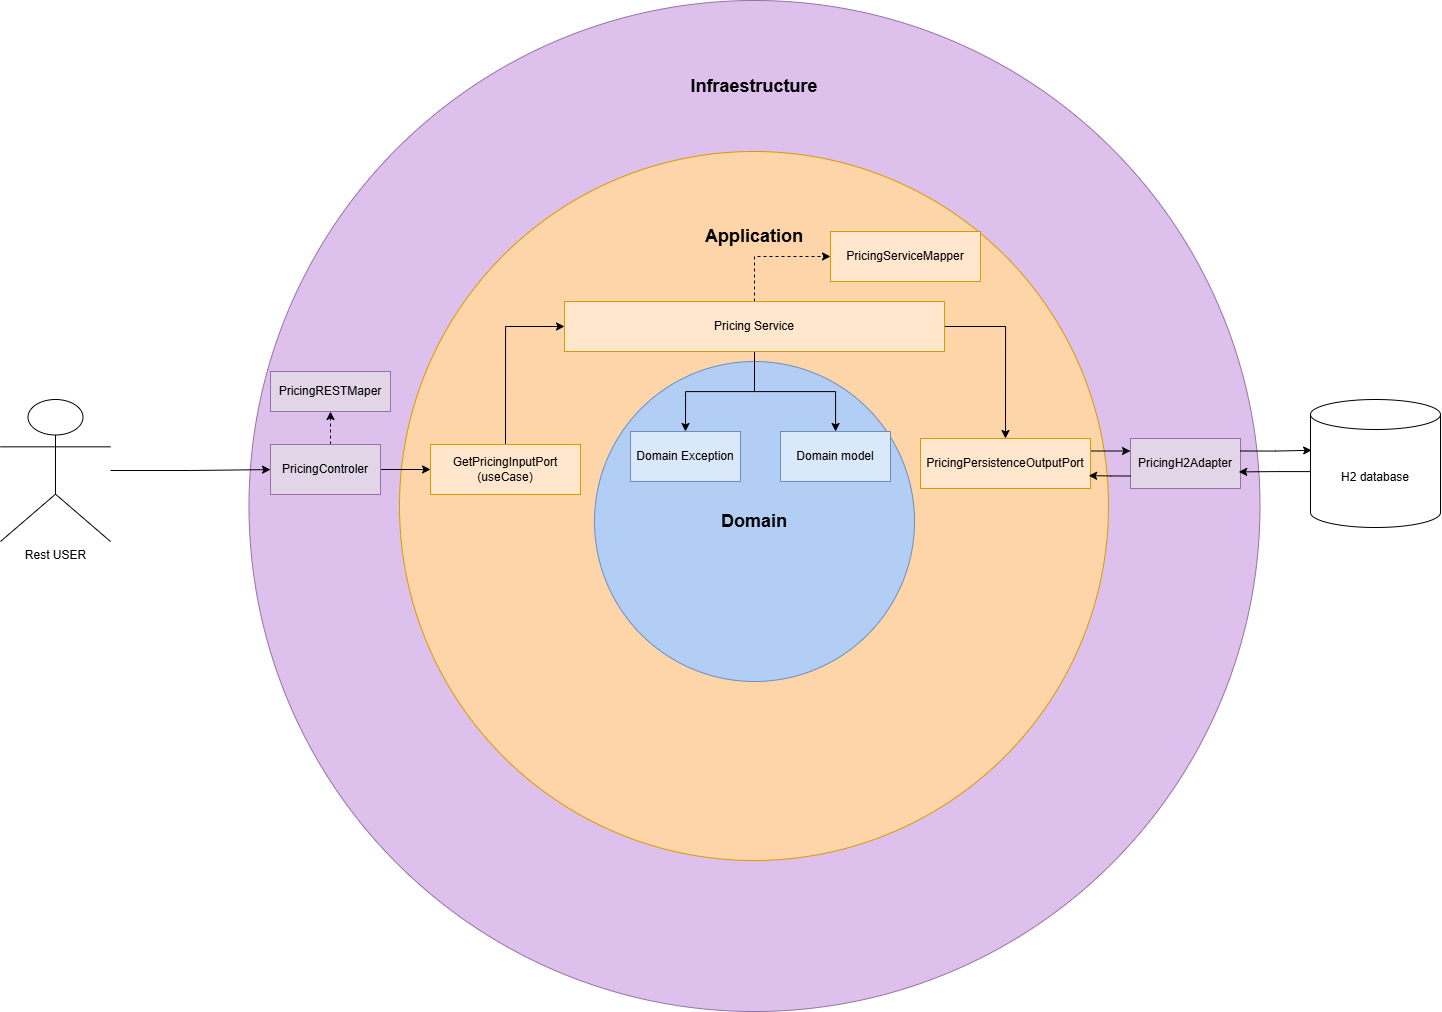

The diagram above was exported from draw.io. Its source (the exported page's mxGraphModel, read from the mxfile embedded in the PNG):
<mxGraphModel dx="2774" dy="2929" grid="1" gridSize="10" guides="1" tooltips="1" connect="1" arrows="1" fold="1" page="1" pageScale="1" pageWidth="827" pageHeight="1169" math="0" shadow="0">
  <root>
    <mxCell id="0" />
    <mxCell id="1" parent="0" />
    <mxCell id="gcY_TWUkgTsXmrqdtlMf-18" value="" style="ellipse;whiteSpace=wrap;html=1;aspect=fixed;fillColor=light-dark(#dec0ed, #392f3f);strokeColor=#9673a6;" vertex="1" parent="1">
      <mxGeometry x="-91.5" y="-61" width="1011" height="1011" as="geometry" />
    </mxCell>
    <mxCell id="gcY_TWUkgTsXmrqdtlMf-5" value="" style="ellipse;whiteSpace=wrap;html=1;aspect=fixed;fillColor=light-dark(#fed5a9, #36210a);strokeColor=#d79b00;" vertex="1" parent="1">
      <mxGeometry x="59" y="90" width="709" height="709" as="geometry" />
    </mxCell>
    <mxCell id="gcY_TWUkgTsXmrqdtlMf-2" value="&lt;font style=&quot;font-size: 18px;&quot;&gt;&lt;b&gt;Domain&lt;/b&gt;&lt;/font&gt;" style="ellipse;whiteSpace=wrap;html=1;aspect=fixed;fillColor=light-dark(#b3cef5, #1d293b);strokeColor=#6c8ebf;" vertex="1" parent="1">
      <mxGeometry x="254" y="300" width="320" height="320" as="geometry" />
    </mxCell>
    <mxCell id="gcY_TWUkgTsXmrqdtlMf-3" value="Domain model" style="text;html=1;align=center;verticalAlign=middle;whiteSpace=wrap;rounded=0;fillColor=#dae8fc;strokeColor=#6c8ebf;" vertex="1" parent="1">
      <mxGeometry x="440" y="370" width="110" height="50" as="geometry" />
    </mxCell>
    <mxCell id="gcY_TWUkgTsXmrqdtlMf-4" value="Domain Exception" style="text;html=1;align=center;verticalAlign=middle;whiteSpace=wrap;rounded=0;fillColor=#dae8fc;strokeColor=#6c8ebf;" vertex="1" parent="1">
      <mxGeometry x="290" y="370" width="110" height="50" as="geometry" />
    </mxCell>
    <mxCell id="gcY_TWUkgTsXmrqdtlMf-7" value="&lt;b&gt;&lt;font style=&quot;font-size: 18px;&quot;&gt;Application&lt;/font&gt;&lt;/b&gt;" style="text;html=1;align=center;verticalAlign=middle;whiteSpace=wrap;rounded=0;" vertex="1" parent="1">
      <mxGeometry x="384" y="160" width="60" height="30" as="geometry" />
    </mxCell>
    <mxCell id="gcY_TWUkgTsXmrqdtlMf-9" style="edgeStyle=orthogonalEdgeStyle;rounded=0;orthogonalLoop=1;jettySize=auto;html=1;" edge="1" parent="1" source="gcY_TWUkgTsXmrqdtlMf-8" target="gcY_TWUkgTsXmrqdtlMf-3">
      <mxGeometry relative="1" as="geometry" />
    </mxCell>
    <mxCell id="gcY_TWUkgTsXmrqdtlMf-13" style="edgeStyle=orthogonalEdgeStyle;rounded=0;orthogonalLoop=1;jettySize=auto;html=1;exitX=1;exitY=0.5;exitDx=0;exitDy=0;entryX=0.5;entryY=0;entryDx=0;entryDy=0;" edge="1" parent="1" source="gcY_TWUkgTsXmrqdtlMf-8" target="gcY_TWUkgTsXmrqdtlMf-11">
      <mxGeometry relative="1" as="geometry" />
    </mxCell>
    <mxCell id="gcY_TWUkgTsXmrqdtlMf-14" style="edgeStyle=orthogonalEdgeStyle;rounded=0;orthogonalLoop=1;jettySize=auto;html=1;entryX=0.5;entryY=0;entryDx=0;entryDy=0;" edge="1" parent="1" source="gcY_TWUkgTsXmrqdtlMf-8" target="gcY_TWUkgTsXmrqdtlMf-4">
      <mxGeometry relative="1" as="geometry" />
    </mxCell>
    <mxCell id="gcY_TWUkgTsXmrqdtlMf-16" style="rounded=0;orthogonalLoop=1;jettySize=auto;html=1;entryX=0;entryY=0.5;entryDx=0;entryDy=0;edgeStyle=orthogonalEdgeStyle;jumpStyle=arc;strokeColor=default;dashed=1;" edge="1" parent="1" source="gcY_TWUkgTsXmrqdtlMf-8" target="gcY_TWUkgTsXmrqdtlMf-15">
      <mxGeometry relative="1" as="geometry" />
    </mxCell>
    <mxCell id="gcY_TWUkgTsXmrqdtlMf-8" value="Pricing Service" style="text;html=1;align=center;verticalAlign=middle;whiteSpace=wrap;rounded=0;fillColor=#ffe6cc;strokeColor=#d79b00;" vertex="1" parent="1">
      <mxGeometry x="224" y="240" width="380" height="50" as="geometry" />
    </mxCell>
    <mxCell id="gcY_TWUkgTsXmrqdtlMf-12" style="edgeStyle=orthogonalEdgeStyle;rounded=0;orthogonalLoop=1;jettySize=auto;html=1;exitX=0.5;exitY=0;exitDx=0;exitDy=0;entryX=0;entryY=0.5;entryDx=0;entryDy=0;" edge="1" parent="1" source="gcY_TWUkgTsXmrqdtlMf-10" target="gcY_TWUkgTsXmrqdtlMf-8">
      <mxGeometry relative="1" as="geometry" />
    </mxCell>
    <mxCell id="gcY_TWUkgTsXmrqdtlMf-10" value="GetPricingInputPort (useCase)" style="text;html=1;align=center;verticalAlign=middle;whiteSpace=wrap;rounded=0;fillColor=#ffe6cc;strokeColor=#d79b00;rotation=0;" vertex="1" parent="1">
      <mxGeometry x="90" y="383" width="150" height="50" as="geometry" />
    </mxCell>
    <mxCell id="gcY_TWUkgTsXmrqdtlMf-28" style="edgeStyle=orthogonalEdgeStyle;rounded=0;orthogonalLoop=1;jettySize=auto;html=1;exitX=1;exitY=0.25;exitDx=0;exitDy=0;entryX=0;entryY=0.25;entryDx=0;entryDy=0;" edge="1" parent="1" source="gcY_TWUkgTsXmrqdtlMf-11" target="gcY_TWUkgTsXmrqdtlMf-20">
      <mxGeometry relative="1" as="geometry" />
    </mxCell>
    <mxCell id="gcY_TWUkgTsXmrqdtlMf-11" value="PricingPersistenceOutputPort" style="text;html=1;align=center;verticalAlign=middle;whiteSpace=wrap;rounded=0;fillColor=#ffe6cc;strokeColor=#d79b00;rotation=0;" vertex="1" parent="1">
      <mxGeometry x="580" y="377" width="170" height="50" as="geometry" />
    </mxCell>
    <mxCell id="gcY_TWUkgTsXmrqdtlMf-15" value="PricingServiceMapper" style="text;html=1;align=center;verticalAlign=middle;whiteSpace=wrap;rounded=0;fillColor=#ffe6cc;strokeColor=#d79b00;" vertex="1" parent="1">
      <mxGeometry x="490" y="170" width="150" height="50" as="geometry" />
    </mxCell>
    <mxCell id="gcY_TWUkgTsXmrqdtlMf-19" value="&lt;b&gt;&lt;font style=&quot;font-size: 18px;&quot;&gt;Infraestructure&lt;/font&gt;&lt;/b&gt;" style="text;html=1;align=center;verticalAlign=middle;whiteSpace=wrap;rounded=0;" vertex="1" parent="1">
      <mxGeometry x="336" y="10" width="156" height="30" as="geometry" />
    </mxCell>
    <mxCell id="gcY_TWUkgTsXmrqdtlMf-20" value="PricingH2Adapter" style="text;html=1;align=center;verticalAlign=middle;whiteSpace=wrap;rounded=0;fillColor=#e1d5e7;strokeColor=#9673a6;rotation=0;" vertex="1" parent="1">
      <mxGeometry x="790" y="377" width="110" height="50" as="geometry" />
    </mxCell>
    <mxCell id="gcY_TWUkgTsXmrqdtlMf-23" value="H2 database" style="shape=cylinder3;whiteSpace=wrap;html=1;boundedLbl=1;backgroundOutline=1;size=15;" vertex="1" parent="1">
      <mxGeometry x="970" y="338" width="130" height="128" as="geometry" />
    </mxCell>
    <mxCell id="gcY_TWUkgTsXmrqdtlMf-26" style="edgeStyle=orthogonalEdgeStyle;rounded=0;orthogonalLoop=1;jettySize=auto;html=1;exitX=1;exitY=0.25;exitDx=0;exitDy=0;entryX=0.009;entryY=0.397;entryDx=0;entryDy=0;entryPerimeter=0;" edge="1" parent="1" source="gcY_TWUkgTsXmrqdtlMf-20" target="gcY_TWUkgTsXmrqdtlMf-23">
      <mxGeometry relative="1" as="geometry" />
    </mxCell>
    <mxCell id="gcY_TWUkgTsXmrqdtlMf-27" style="edgeStyle=orthogonalEdgeStyle;rounded=0;orthogonalLoop=1;jettySize=auto;html=1;exitX=0;exitY=0;exitDx=0;exitDy=88.5;exitPerimeter=0;entryX=0.984;entryY=0.668;entryDx=0;entryDy=0;entryPerimeter=0;" edge="1" parent="1" source="gcY_TWUkgTsXmrqdtlMf-23" target="gcY_TWUkgTsXmrqdtlMf-20">
      <mxGeometry relative="1" as="geometry">
        <Array as="points">
          <mxPoint x="970" y="410" />
          <mxPoint x="935" y="410" />
        </Array>
      </mxGeometry>
    </mxCell>
    <mxCell id="gcY_TWUkgTsXmrqdtlMf-29" style="edgeStyle=orthogonalEdgeStyle;rounded=0;orthogonalLoop=1;jettySize=auto;html=1;exitX=0;exitY=0.75;exitDx=0;exitDy=0;entryX=0.989;entryY=0.743;entryDx=0;entryDy=0;entryPerimeter=0;" edge="1" parent="1" source="gcY_TWUkgTsXmrqdtlMf-20" target="gcY_TWUkgTsXmrqdtlMf-11">
      <mxGeometry relative="1" as="geometry" />
    </mxCell>
    <mxCell id="gcY_TWUkgTsXmrqdtlMf-36" style="edgeStyle=orthogonalEdgeStyle;rounded=0;orthogonalLoop=1;jettySize=auto;html=1;" edge="1" parent="1" source="gcY_TWUkgTsXmrqdtlMf-30" target="gcY_TWUkgTsXmrqdtlMf-31">
      <mxGeometry relative="1" as="geometry" />
    </mxCell>
    <mxCell id="gcY_TWUkgTsXmrqdtlMf-30" value="Rest USER" style="shape=umlActor;verticalLabelPosition=bottom;verticalAlign=top;html=1;outlineConnect=0;" vertex="1" parent="1">
      <mxGeometry x="-340" y="338" width="110" height="142" as="geometry" />
    </mxCell>
    <mxCell id="gcY_TWUkgTsXmrqdtlMf-32" style="edgeStyle=orthogonalEdgeStyle;rounded=0;orthogonalLoop=1;jettySize=auto;html=1;" edge="1" parent="1" source="gcY_TWUkgTsXmrqdtlMf-31" target="gcY_TWUkgTsXmrqdtlMf-10">
      <mxGeometry relative="1" as="geometry" />
    </mxCell>
    <mxCell id="gcY_TWUkgTsXmrqdtlMf-35" style="edgeStyle=orthogonalEdgeStyle;rounded=0;orthogonalLoop=1;jettySize=auto;html=1;entryX=0.5;entryY=1;entryDx=0;entryDy=0;dashed=1;" edge="1" parent="1" source="gcY_TWUkgTsXmrqdtlMf-31" target="gcY_TWUkgTsXmrqdtlMf-34">
      <mxGeometry relative="1" as="geometry">
        <Array as="points">
          <mxPoint x="-10" y="370" />
          <mxPoint x="-10" y="370" />
        </Array>
      </mxGeometry>
    </mxCell>
    <mxCell id="gcY_TWUkgTsXmrqdtlMf-31" value="PricingControler" style="text;html=1;align=center;verticalAlign=middle;whiteSpace=wrap;rounded=0;fillColor=#e1d5e7;strokeColor=#9673a6;rotation=0;" vertex="1" parent="1">
      <mxGeometry x="-70" y="383" width="110" height="50" as="geometry" />
    </mxCell>
    <mxCell id="gcY_TWUkgTsXmrqdtlMf-34" value="PricingRESTMaper" style="text;html=1;align=center;verticalAlign=middle;whiteSpace=wrap;rounded=0;fillColor=#e1d5e7;strokeColor=#9673a6;" vertex="1" parent="1">
      <mxGeometry x="-70" y="310" width="120" height="40" as="geometry" />
    </mxCell>
  </root>
</mxGraphModel>